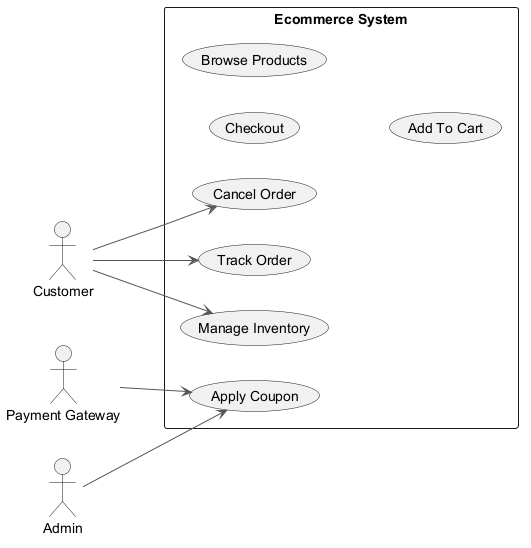

The diagram above was rendered by PlantUML. Its source (embedded in the PNG):
@startuml
skinparam backgroundColor #FFFFFF
skinparam classBackgroundColor #F3E5F5
skinparam classBorderColor #6A1B9A
skinparam ArrowColor #555555
left to right direction
actor "Customer" as Customer
actor "Payment Gateway" as PaymentGateway
actor "Admin" as Admin
rectangle "Ecommerce System" {
  usecase "Checkout" as UC_Checkout
  usecase "Browse Products" as UC_BrowseProducts
  usecase "Cancel Order" as UC_CancelOrder
  usecase "Track Order" as UC_TrackOrder
  usecase "Apply Coupon" as UC_ApplyCoupon
  usecase "Manage Inventory" as UC_ManageInventory
  usecase "Add To Cart" as UC_AddToCart
}
Customer --> UC_TrackOrder
Customer --> UC_ManageInventory
Customer --> UC_CancelOrder
PaymentGateway --> UC_ApplyCoupon
Admin --> UC_ApplyCoupon
@enduml